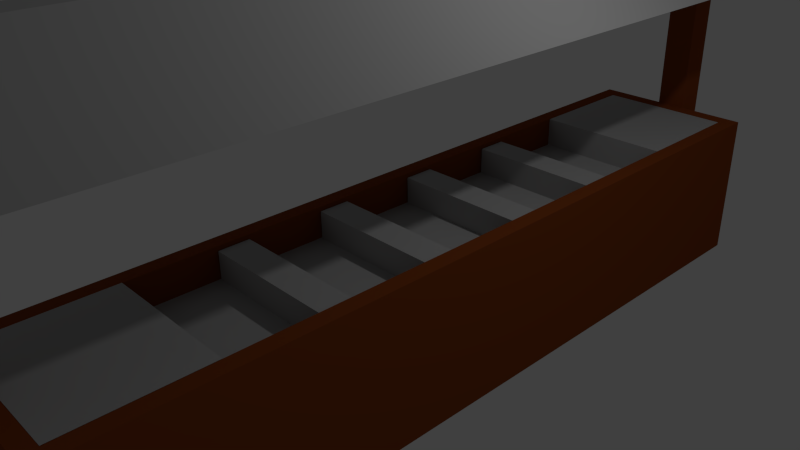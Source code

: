 # Source: Echte_Serving_Table.blend  (saved by Blender 2.72.0; exported with 4.5.12 LTS)
import bpy
from mathutils import Matrix  # noqa: F401  (used for matrix-valued properties, if any)

bpy.ops.wm.read_factory_settings(use_empty=True)
scene = bpy.context.scene
scene.name = 'Scene'

# ---- collections
col_collection_1 = bpy.data.collections.new('Collection 1'); scene.collection.children.link(col_collection_1)

# ---- materials (node trees are filled in below, after node groups)
mat_bruin = bpy.data.materials.new('bruin')
mat_bruin.alpha_threshold = 0.0
mat_bruin.use_transparent_shadow = False
mat_bruin.diffuse_color = (0.2668, 0.06151, 0.01274, 1.0)
mat_bruin.roughness = 0.5
mat_bruin.line_color = (0.0, 0.0, 0.0, 1.0)
mat_silver = bpy.data.materials.new('silver')
mat_silver.alpha_threshold = 0.0
mat_silver.use_transparent_shadow = False
mat_silver.diffuse_color = (0.477, 0.477, 0.477, 1.0)
mat_silver.roughness = 0.5
mat_silver.specular_intensity = 1.0
mat_silver.line_color = (0.0, 0.0, 0.0, 1.0)

# ---- material node trees

# ---- world
world_world = bpy.data.worlds.new('World'); scene.world = world_world
world_world.color = (0.05088, 0.05088, 0.05088)
world_world.use_sun_shadow = False
world_world.sun_shadow_jitter_overblur = 0.0
world_world.cycles.sampling_method = 'MANUAL'
world_world.cycles.sample_map_resolution = 256

# ---- cameras
cam_camera = bpy.data.cameras.new('Camera')
cam_camera.clip_end = 100.0
cam_camera.lens = 35.0
cam_camera.sensor_width = 32.0
cam_camera.sensor_height = 18.0
cam_camera.ortho_scale = 7.314
cam_camera.dof.focus_distance = 0.0
cam_camera.dof.aperture_fstop = 128.0

# ---- lights
light_lamp = bpy.data.lights.new('Lamp', 'POINT')
light_lamp.transmission_factor = 0.0
light_lamp.cutoff_distance = 30.0
light_lamp.energy = 100.0
light_lamp.shadow_buffer_clip_start = 1.001
light_lamp.shadow_soft_size = 0.1
light_lamp.shadow_maximum_resolution = 0.006
light_lamp.use_absolute_resolution = True
light_lamp.cycles.use_multiple_importance_sampling = False

# ---- meshes
me_cube_002 = bpy.data.meshes.new('Cube.002')
me_cube_002.from_pydata([(1.091, 5.0, 3.0), (1.091, -107.0, 3.0), (0.1818, -107.0, 3.0), (0.1818, 5.0, 3.0), (0.1818, 5.0, 4.0), (0.1818, -107.0, 4.0), (-0.1818, -107.0, 4.0), (-0.1818, 5.0, 4.0), (0.1818, 5.0, 4.0), (0.1818, -107.0, 4.0), (-0.1818, -107.0, -1.0), (-0.1818, -103.0, -1.0), (0.1818, -103.0, -1.0), (0.1818, -107.0, -1.0), (-0.1818, -107.0, 3.0), (-0.1818, -103.0, 3.0), (0.1818, -103.0, 3.0), (-0.8182, -100.5, 0.4), (-0.8182, -1.5, 0.4), (0.8182, -1.5, 0.4), (0.8182, -100.5, 0.4), (-0.8182, -100.5, 0.6), (-0.8182, -1.5, 0.6), (0.8182, -1.5, 0.6), (0.8182, -100.5, 0.6), (-0.8182, -85.0, 0.4623), (0.8182, -85.0, 0.4623), (-0.8182, -101.0, 1.002), (-0.8182, -85.0, 1.002), (0.8182, -85.0, 1.002), (0.8182, -101.0, 1.002), (-0.8034, -46.0, 0.45), (-0.8034, -42.0, 0.45), (0.833, -42.0, 0.45), (0.833, -46.0, 0.45), (-0.8034, -46.0, 0.95), (-0.8034, -42.0, 0.95), (0.833, -42.0, 0.95), (0.833, -46.0, 0.95), (-0.8034, -32.0, 0.45), (-0.8034, -28.0, 0.45), (0.833, -28.0, 0.45), (0.833, -32.0, 0.45), (-0.8034, -32.0, 0.95), (-0.8034, -28.0, 0.95), (0.833, -28.0, 0.95), (0.833, -32.0, 0.95), (-0.8034, -74.0, 0.45), (-0.8034, -70.0, 0.45), (0.833, -70.0, 0.45), (0.833, -74.0, 0.45), (-0.8034, -74.0, 0.95), (-0.8034, -70.0, 0.95), (0.833, -70.0, 0.95), (0.833, -74.0, 0.95), (-0.8034, -60.0, 0.45), (-0.8034, -56.0, 0.45), (0.833, -56.0, 0.45), (0.833, -60.0, 0.45), (-0.8034, -60.0, 0.95), (-0.8034, -56.0, 0.95), (0.833, -56.0, 0.95), (0.833, -60.0, 0.95), (-1.0, -1.0, -1.0), (-1.0, 1.0, -1.0), (1.0, 1.0, -1.0), (1.0, -1.0, -1.0), (-1.0, -1.0, 1.0), (-1.0, 1.0, 1.0), (1.0, 1.0, 1.0), (1.0, -1.0, 1.0), (1.0, -1.0, -1.0), (1.0, -101.0, -1.0), (0.8182, -101.0, -1.0), (0.8182, -1.0, -1.0), (1.0, -1.0, 1.0), (1.0, -101.0, 1.0), (0.8182, -101.0, 1.0), (0.8182, -1.0, 1.0), (-0.8182, -1.0, -1.0), (-0.8182, -101.0, -1.0), (-1.0, -101.0, -1.0), (-1.0, -1.0, -1.0), (-0.8182, -1.0, 1.0), (-0.8182, -101.0, 1.0), (-1.0, -101.0, 1.0), (-1.0, -1.0, 1.0), (-1.0, -103.0, -1.0), (-1.0, -101.0, -1.0), (1.0, -101.0, -1.0), (1.0, -103.0, -1.0), (-1.0, -103.0, 1.0), (-1.0, -101.0, 1.0), (1.0, -101.0, 1.0), (1.0, -103.0, 1.0), (-0.8182, -17.0, 0.4961), (0.8182, -17.0, 0.4961), (-0.8182, -17.0, 0.9961), (-0.8182, -1.0, 0.9961), (0.8182, -1.0, 0.9961), (0.8182, -17.0, 0.9961), (-0.1818, 1.0, -1.0), (-0.1818, 5.0, -1.0), (0.1818, 5.0, -1.0), (0.1818, 1.0, -1.0), (-0.1818, 1.0, 3.0), (-0.1818, 5.0, 3.0), (0.1818, 1.0, 3.0), (-1.091, -107.0, 3.0), (-1.091, 5.0, 3.0), (-0.1818, -107.0, 4.0), (-0.1818, 5.0, 4.0)], [], [(4, 5, 1, 0), (4, 0, 3), (5, 2, 1), (9, 8, 7, 6), (14, 15, 11, 10), (15, 16, 12, 11), (105, 107, 3, 106), (2, 16, 15, 14), (10, 11, 12, 13), (21, 22, 18, 17), (22, 23, 19, 18), (23, 24, 20, 19), (24, 21, 17, 20), (17, 18, 19, 20), (24, 23, 22, 21), (28, 29, 26, 25), (30, 29, 28, 27), (36, 37, 33, 32), (38, 35, 31, 34), (38, 37, 36, 35), (44, 45, 41, 40), (46, 43, 39, 42), (46, 45, 44, 43), (52, 53, 49, 48), (54, 51, 47, 50), (54, 53, 52, 51), (60, 61, 57, 56), (62, 59, 55, 58), (62, 61, 60, 59), (67, 68, 64, 63), (68, 69, 65, 64), (69, 70, 66, 65), (70, 67, 63, 66), (63, 64, 65, 66), (70, 69, 68, 67), (71, 72, 73, 74), (75, 78, 77, 76), (71, 75, 76, 72), (72, 76, 77, 73), (73, 77, 78, 74), (75, 71, 74, 78), (79, 80, 81, 82), (83, 86, 85, 84), (79, 83, 84, 80), (80, 84, 85, 81), (81, 85, 86, 82), (83, 79, 82, 86), (91, 92, 88, 87), (92, 93, 89, 88), (93, 94, 90, 89), (94, 91, 87, 90), (87, 88, 89, 90), (94, 93, 92, 91), (100, 97, 95, 96), (100, 99, 98, 97), (105, 106, 102, 101), (107, 105, 101, 104), (101, 102, 103, 104), (110, 111, 109, 108), (16, 2, 13, 12), (106, 3, 103, 102), (111, 106, 109), (3, 107, 104, 103), (110, 108, 14), (2, 14, 10, 13), (1, 2, 16, 107, 3, 0), (14, 108, 109, 106, 105, 15), (15, 105, 107, 16), (9, 110, 14, 2), (7, 4, 3, 106)])
me_cube_002.polygons.foreach_set('material_index', [1, 1, 1, 1, 0, 0, 0, 0, 0, 1, 1, 1, 1, 1, 1, 1, 1, 1, 1, 1, 1, 1, 1, 1, 1, 1, 1, 1, 1, 0, 0, 0, 0, 0, 0, 0, 0, 0, 0, 0, 0, 0, 0, 0, 0, 0, 0, 0, 0, 0, 0, 0, 0, 1, 1, 0, 0, 0, 1, 0, 0, 1, 0, 1, 0, 1, 1, 1, 1, 1])
me_cube_002.materials.append(mat_bruin)
me_cube_002.materials.append(mat_silver)
me_cube_002.use_remesh_preserve_volume = False
me_cube_002.use_remesh_preserve_attributes = False
me_cube_002.use_mirror_vertex_groups = False
me_cube_002.update()

# ---- objects
ob_cube_002 = bpy.data.objects.new('Cube.002', me_cube_002)
ob_lamp = bpy.data.objects.new('Lamp', light_lamp)
ob_camera = bpy.data.objects.new('Camera', cam_camera)

# ---- transforms, parenting, visibility, modifiers, constraints
ob_cube_002.location = (1.0, 5.1, 0.0)
ob_cube_002.scale = (1.1, 0.1, 1.0)
ob_cube_002.lineart.crease_threshold = 0.0
ob_lamp.location = (4.076, 1.005, 5.904)
ob_lamp.rotation_euler = (0.6503, 0.05522, 1.866)
ob_lamp.lock_rotations_4d = False
ob_lamp.empty_display_type = 'ARROWS'
ob_lamp.color = (0.0, 0.0, 0.0, 0.0)
ob_lamp.lineart.crease_threshold = 0.0
ob_camera.location = (7.481, -6.508, 5.344)
ob_camera.rotation_euler = (1.109, 0.01082, 0.8149)
ob_camera.lock_rotations_4d = False
ob_camera.empty_display_type = 'ARROWS'
ob_camera.color = (0.0, 0.0, 0.0, 0.0)
ob_camera.display_type = 'WIRE'
ob_camera.lineart.crease_threshold = 0.0

# ---- collection membership
col_collection_1.objects.link(ob_cube_002)
col_collection_1.objects.link(ob_lamp)
col_collection_1.objects.link(ob_camera)

# ---- scene / render settings (as saved in the file)
scene.camera = ob_camera
scene.frame_start = 1; scene.frame_end = 250; scene.frame_set(1)
scene.render.engine = 'BLENDER_EEVEE_NEXT'
scene.render.resolution_percentage = 50
scene.render.dither_intensity = 0.0
scene.cycles.use_denoising = False
scene.cycles.samples = 10
scene.cycles.sampling_pattern = 'TABULATED_SOBOL'
scene.cycles.light_sampling_threshold = 0.0
scene.cycles.use_adaptive_sampling = False
scene.cycles.use_light_tree = False
scene.cycles.blur_glossy = 0.0
scene.cycles.pixel_filter_type = 'GAUSSIAN'
scene.cycles.sample_clamp_indirect = 0.0
scene.view_settings.view_transform = 'Standard'
bpy.context.view_layer.update()

